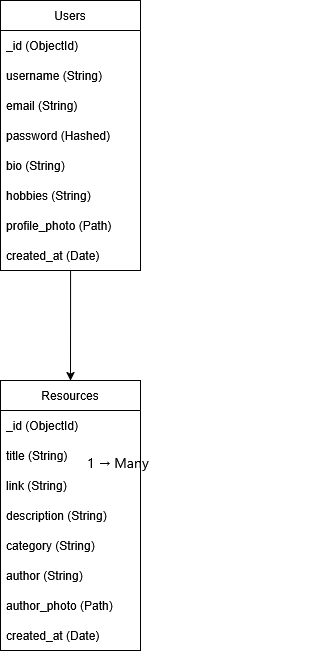

The diagram above was exported from draw.io. Its source (the exported page's mxGraphModel, read from the mxfile embedded in the PNG):
<mxGraphModel dx="1466" dy="998" grid="1" gridSize="10" guides="1" tooltips="1" connect="1" arrows="1" fold="1" page="1" pageScale="1" pageWidth="850" pageHeight="1100" math="0" shadow="0">
  <root>
    <mxCell id="0" />
    <mxCell id="1" parent="0" />
    <mxCell id="_JYDQWCOy_cHHwNxZYtx-1" parent="1" style="swimlane;fontStyle=0;childLayout=stackLayout;horizontal=1;startSize=30;horizontalStack=0;resizeParent=1;resizeParentMax=0;resizeLast=0;collapsible=1;marginBottom=0;whiteSpace=wrap;html=1;" value="Users" vertex="1">
      <mxGeometry height="270" width="140" x="355" y="225" as="geometry" />
    </mxCell>
    <mxCell id="_JYDQWCOy_cHHwNxZYtx-2" parent="_JYDQWCOy_cHHwNxZYtx-1" style="text;strokeColor=none;fillColor=none;align=left;verticalAlign=middle;spacingLeft=4;spacingRight=4;overflow=hidden;points=[[0,0.5],[1,0.5]];portConstraint=eastwest;rotatable=0;whiteSpace=wrap;html=1;" value="_id (ObjectId)" vertex="1">
      <mxGeometry height="30" width="140" y="30" as="geometry" />
    </mxCell>
    <mxCell id="_JYDQWCOy_cHHwNxZYtx-3" parent="_JYDQWCOy_cHHwNxZYtx-1" style="text;strokeColor=none;fillColor=none;align=left;verticalAlign=middle;spacingLeft=4;spacingRight=4;overflow=hidden;points=[[0,0.5],[1,0.5]];portConstraint=eastwest;rotatable=0;whiteSpace=wrap;html=1;" value="username (String)" vertex="1">
      <mxGeometry height="30" width="140" y="60" as="geometry" />
    </mxCell>
    <mxCell id="_JYDQWCOy_cHHwNxZYtx-4" parent="_JYDQWCOy_cHHwNxZYtx-1" style="text;strokeColor=none;fillColor=none;align=left;verticalAlign=middle;spacingLeft=4;spacingRight=4;overflow=hidden;points=[[0,0.5],[1,0.5]];portConstraint=eastwest;rotatable=0;whiteSpace=wrap;html=1;" value="email (String)" vertex="1">
      <mxGeometry height="30" width="140" y="90" as="geometry" />
    </mxCell>
    <mxCell id="_JYDQWCOy_cHHwNxZYtx-6" parent="_JYDQWCOy_cHHwNxZYtx-1" style="text;strokeColor=none;fillColor=none;align=left;verticalAlign=middle;spacingLeft=4;spacingRight=4;overflow=hidden;points=[[0,0.5],[1,0.5]];portConstraint=eastwest;rotatable=0;whiteSpace=wrap;html=1;" value="password (Hashed)" vertex="1">
      <mxGeometry height="30" width="140" y="120" as="geometry" />
    </mxCell>
    <mxCell id="_JYDQWCOy_cHHwNxZYtx-8" parent="_JYDQWCOy_cHHwNxZYtx-1" style="text;strokeColor=none;fillColor=none;align=left;verticalAlign=middle;spacingLeft=4;spacingRight=4;overflow=hidden;points=[[0,0.5],[1,0.5]];portConstraint=eastwest;rotatable=0;whiteSpace=wrap;html=1;" value="bio (String)" vertex="1">
      <mxGeometry height="30" width="140" y="150" as="geometry" />
    </mxCell>
    <mxCell id="_JYDQWCOy_cHHwNxZYtx-9" parent="_JYDQWCOy_cHHwNxZYtx-1" style="text;strokeColor=none;fillColor=none;align=left;verticalAlign=middle;spacingLeft=4;spacingRight=4;overflow=hidden;points=[[0,0.5],[1,0.5]];portConstraint=eastwest;rotatable=0;whiteSpace=wrap;html=1;" value="hobbies (String)" vertex="1">
      <mxGeometry height="30" width="140" y="180" as="geometry" />
    </mxCell>
    <mxCell id="_JYDQWCOy_cHHwNxZYtx-7" parent="_JYDQWCOy_cHHwNxZYtx-1" style="text;strokeColor=none;fillColor=none;align=left;verticalAlign=middle;spacingLeft=4;spacingRight=4;overflow=hidden;points=[[0,0.5],[1,0.5]];portConstraint=eastwest;rotatable=0;whiteSpace=wrap;html=1;" value="profile_photo (Path)" vertex="1">
      <mxGeometry height="30" width="140" y="210" as="geometry" />
    </mxCell>
    <mxCell id="_JYDQWCOy_cHHwNxZYtx-11" parent="_JYDQWCOy_cHHwNxZYtx-1" style="text;strokeColor=none;fillColor=none;align=left;verticalAlign=middle;spacingLeft=4;spacingRight=4;overflow=hidden;points=[[0,0.5],[1,0.5]];portConstraint=eastwest;rotatable=0;whiteSpace=wrap;html=1;" value="created_at (Date)" vertex="1">
      <mxGeometry height="30" width="140" y="240" as="geometry" />
    </mxCell>
    <mxCell id="_JYDQWCOy_cHHwNxZYtx-13" parent="1" style="swimlane;fontStyle=0;childLayout=stackLayout;horizontal=1;startSize=30;horizontalStack=0;resizeParent=1;resizeParentMax=0;resizeLast=0;collapsible=1;marginBottom=0;whiteSpace=wrap;html=1;" value="Resources" vertex="1">
      <mxGeometry height="270" width="140" x="355" y="605" as="geometry" />
    </mxCell>
    <mxCell id="_JYDQWCOy_cHHwNxZYtx-14" parent="_JYDQWCOy_cHHwNxZYtx-13" style="text;strokeColor=none;fillColor=none;align=left;verticalAlign=middle;spacingLeft=4;spacingRight=4;overflow=hidden;points=[[0,0.5],[1,0.5]];portConstraint=eastwest;rotatable=0;whiteSpace=wrap;html=1;" value="_id (ObjectId)" vertex="1">
      <mxGeometry height="30" width="140" y="30" as="geometry" />
    </mxCell>
    <mxCell id="_JYDQWCOy_cHHwNxZYtx-15" parent="_JYDQWCOy_cHHwNxZYtx-13" style="text;strokeColor=none;fillColor=none;align=left;verticalAlign=middle;spacingLeft=4;spacingRight=4;overflow=hidden;points=[[0,0.5],[1,0.5]];portConstraint=eastwest;rotatable=0;whiteSpace=wrap;html=1;" value="title (String)" vertex="1">
      <mxGeometry height="30" width="140" y="60" as="geometry" />
    </mxCell>
    <mxCell id="_JYDQWCOy_cHHwNxZYtx-16" parent="_JYDQWCOy_cHHwNxZYtx-13" style="text;strokeColor=none;fillColor=none;align=left;verticalAlign=middle;spacingLeft=4;spacingRight=4;overflow=hidden;points=[[0,0.5],[1,0.5]];portConstraint=eastwest;rotatable=0;whiteSpace=wrap;html=1;" value="link (String)" vertex="1">
      <mxGeometry height="30" width="140" y="90" as="geometry" />
    </mxCell>
    <mxCell id="_JYDQWCOy_cHHwNxZYtx-17" parent="_JYDQWCOy_cHHwNxZYtx-13" style="text;strokeColor=none;fillColor=none;align=left;verticalAlign=middle;spacingLeft=4;spacingRight=4;overflow=hidden;points=[[0,0.5],[1,0.5]];portConstraint=eastwest;rotatable=0;whiteSpace=wrap;html=1;" value="description (String)" vertex="1">
      <mxGeometry height="30" width="140" y="120" as="geometry" />
    </mxCell>
    <mxCell id="_JYDQWCOy_cHHwNxZYtx-18" parent="_JYDQWCOy_cHHwNxZYtx-13" style="text;strokeColor=none;fillColor=none;align=left;verticalAlign=middle;spacingLeft=4;spacingRight=4;overflow=hidden;points=[[0,0.5],[1,0.5]];portConstraint=eastwest;rotatable=0;whiteSpace=wrap;html=1;" value="category (String)" vertex="1">
      <mxGeometry height="30" width="140" y="150" as="geometry" />
    </mxCell>
    <mxCell id="_JYDQWCOy_cHHwNxZYtx-19" parent="_JYDQWCOy_cHHwNxZYtx-13" style="text;strokeColor=none;fillColor=none;align=left;verticalAlign=middle;spacingLeft=4;spacingRight=4;overflow=hidden;points=[[0,0.5],[1,0.5]];portConstraint=eastwest;rotatable=0;whiteSpace=wrap;html=1;" value="author (String)" vertex="1">
      <mxGeometry height="30" width="140" y="180" as="geometry" />
    </mxCell>
    <mxCell id="_JYDQWCOy_cHHwNxZYtx-20" parent="_JYDQWCOy_cHHwNxZYtx-13" style="text;strokeColor=none;fillColor=none;align=left;verticalAlign=middle;spacingLeft=4;spacingRight=4;overflow=hidden;points=[[0,0.5],[1,0.5]];portConstraint=eastwest;rotatable=0;whiteSpace=wrap;html=1;" value="author_photo (Path)" vertex="1">
      <mxGeometry height="30" width="140" y="210" as="geometry" />
    </mxCell>
    <mxCell id="_JYDQWCOy_cHHwNxZYtx-21" parent="_JYDQWCOy_cHHwNxZYtx-13" style="text;strokeColor=none;fillColor=none;align=left;verticalAlign=middle;spacingLeft=4;spacingRight=4;overflow=hidden;points=[[0,0.5],[1,0.5]];portConstraint=eastwest;rotatable=0;whiteSpace=wrap;html=1;" value="created_at (Date)" vertex="1">
      <mxGeometry height="30" width="140" y="240" as="geometry" />
    </mxCell>
    <mxCell id="_JYDQWCOy_cHHwNxZYtx-23" edge="1" parent="1" source="_JYDQWCOy_cHHwNxZYtx-11" style="edgeStyle=orthogonalEdgeStyle;rounded=0;orthogonalLoop=1;jettySize=auto;html=1;entryX=0.5;entryY=0;entryDx=0;entryDy=0;" target="_JYDQWCOy_cHHwNxZYtx-13">
      <mxGeometry relative="1" as="geometry">
        <Array as="points">
          <mxPoint x="425" y="525" />
          <mxPoint x="425" y="525" />
        </Array>
      </mxGeometry>
    </mxCell>
    <mxCell id="_JYDQWCOy_cHHwNxZYtx-24" parent="1" style="text;whiteSpace=wrap;html=1;" value="&lt;div style=&quot;font-family:'Segoe UI';font-size:14px;font-style:normal;font-weight:400;line-height:20px&quot;&gt; 1 → Many&lt;/div&gt;" vertex="1">
      <mxGeometry height="60" width="240" x="440" y="670" as="geometry" />
    </mxCell>
  </root>
</mxGraphModel>